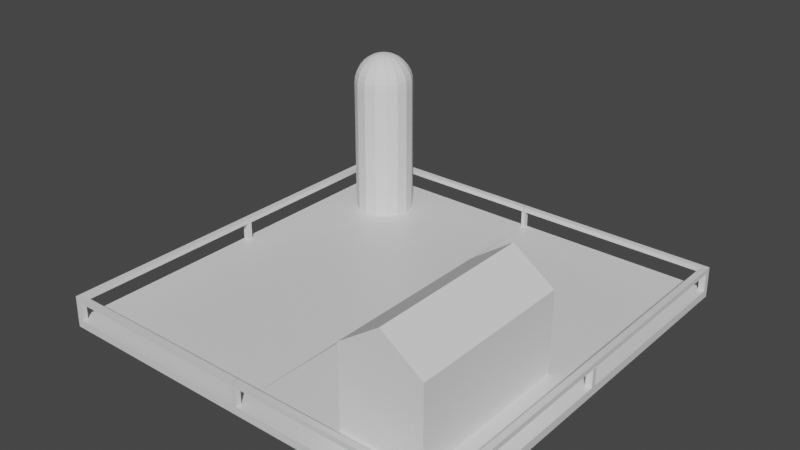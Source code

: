 # Source: FarmLV3.blend  (saved by Blender 2.82.7; exported with 4.5.12 LTS)
import bpy
from mathutils import Matrix  # noqa: F401  (used for matrix-valued properties, if any)

bpy.ops.wm.read_factory_settings(use_empty=True)
scene = bpy.context.scene
scene.name = 'Scene'

# ---- collections
col_collection = bpy.data.collections.new('Collection'); scene.collection.children.link(col_collection)

# ---- materials (node trees are filled in below, after node groups)
mat_material = bpy.data.materials.new('Material')
mat_material.alpha_threshold = 0.0
mat_material.use_transparent_shadow = False
mat_material.line_color = (0.0, 0.0, 0.0, 1.0)

# ---- material node trees
mat_material.use_nodes = True; mat_material.node_tree.nodes.clear()
_N = mat_material.node_tree.nodes; _L = mat_material.node_tree.links
n0 = _N.new('ShaderNodeOutputMaterial'); n0.name = 'Material Output'; n0.location = (300, 300)
n1 = _N.new('ShaderNodeBsdfPrincipled'); n1.name = 'Principled BSDF'; n1.location = (10, 300)
n1.distribution = 'GGX'
n1.subsurface_method = 'BURLEY'
n1.inputs[2].default_value = 0.4
n1.inputs[3].default_value = 1.45
n1.inputs[27].default_value = (0.0, 0.0, 0.0, 1.0)
n1.inputs[28].default_value = 1.0
_L.new(n1.outputs[0], n0.inputs[0])
n0.is_active_output = True

# ---- world
world_world = bpy.data.worlds.new('World'); scene.world = world_world
world_world.use_nodes = True; world_world.node_tree.nodes.clear()
_N = world_world.node_tree.nodes; _L = world_world.node_tree.links
n0 = _N.new('ShaderNodeOutputWorld'); n0.name = 'World Output'; n0.location = (300, 300)
n1 = _N.new('ShaderNodeBackground'); n1.name = 'Background'; n1.location = (10, 300)
n1.inputs[0].default_value = (0.05088, 0.05088, 0.05088, 1.0)
_L.new(n1.outputs[0], n0.inputs[0])
n0.is_active_output = True
world_world.color = (0.05088, 0.05088, 0.05088)
world_world.use_sun_shadow = False
world_world.sun_shadow_jitter_overblur = 0.0

# ---- meshes
me_cube = bpy.data.meshes.new('Cube')
me_cube.from_pydata([(-1.0, -1.0, 1.0), (-1.0, -1.0, -1.0), (-0.9984, -0.9982, 6.657), (-1.0, -1.0, 1.0), (-0.009019, -1.0, 1.0), (-1.0, -1.0, 1.0), (-0.009019, -0.973, 0.9557), (-0.9689, -0.973, 0.9557), (0.0, -1.0, 1.0), (0.0, -1.0, -1.0), (-0.9689, -0.01197, 0.9557), (0.0, -1.0, 1.0), (-1.0, -0.01197, 1.0), (0.0, -1.0, 1.0), (-1.0, -0.9728, 1.0), (-7.776e-05, -0.973, 0.9557), (-0.9695, -1.0, 1.0), (-1.0, 0.0, -1.0), (-1.0, 0.0, 1.0), (-1.0, 0.0, 1.0), (-1.0, 0.0, 1.0), (-0.9689, 0.0, 0.9557), (0.00249, 0.0, 0.9557), (0.0, 0.0, -1.0), (-0.9673, -0.9712, 6.613), (-0.9984, -0.9709, 6.657), (-0.9678, -0.9982, 6.657), (-0.9987, -0.9713, 5.484), (-0.9676, -0.9716, 5.44), (-0.9682, -0.9985, 5.484), (-0.9987, -0.9985, 5.484), (-0.9673, -0.9712, 6.613), (-0.9984, -0.9709, 6.657), (-0.9987, -0.9713, 5.484), (-0.9676, -0.9716, 5.44), (-0.9673, -0.9712, 6.613), (-0.9984, -0.9709, 6.657), (-0.9987, -0.9713, 5.484), (-0.9676, -0.9716, 5.44), (-0.9673, -0.9712, 6.613), (-0.9984, -0.9709, 6.657), (-0.9987, -0.9713, 5.484), (-0.9676, -0.9716, 5.44), (-0.9673, 0.0006851, 6.613), (-0.9984, 0.0009338, 6.657), (-0.9987, 0.0005537, 5.484), (-0.9676, 0.000305, 5.44), (-0.9689, -0.01197, 5.533), (-1.0, -0.01197, 5.577), (-1.0, 0.0, 5.577), (-0.9689, 0.0, 5.533), (0.001587, -0.9712, 6.613), (0.001046, -0.9982, 6.657), (0.001248, -0.9716, 5.44), (0.0007069, -0.9985, 5.484), (0.001587, -0.9712, 6.613), (0.001587, -0.9712, 6.613), (0.001587, -0.9712, 6.613), (-0.009019, -1.0, 5.644), (-0.009019, -0.973, 5.6), (0.0, -1.0, 5.644), (-7.776e-05, -0.973, 5.6)], [(4, 3), (11, 4), (11, 13), (8, 9), (8, 11), (20, 21), (18, 49)], [(19, 3, 5, 14, 12, 20), (18, 0, 3, 19), (10, 12, 14, 7), (22, 21, 10, 7, 6, 15), (24, 28, 34, 31), (16, 4, 6, 7), (17, 23, 9, 1), (2, 26, 24, 25), (1, 0, 18, 17), (5, 1, 9, 13), (24, 26, 52, 51), (30, 29, 26, 2), (27, 30, 2, 25), (14, 5, 30, 27), (5, 16, 29, 30), (16, 7, 28, 29), (7, 14, 27, 28), (34, 33, 37, 38), (25, 24, 31, 32), (27, 25, 32, 33), (28, 27, 33, 34), (35, 38, 42, 39), (33, 32, 36, 37), (31, 34, 38, 35), (32, 31, 35, 36), (42, 41, 45, 46), (36, 35, 39, 40), (38, 37, 41, 42), (37, 36, 40, 41), (46, 45, 44, 43), (41, 40, 44, 45), (39, 42, 46, 43), (40, 39, 43, 44), (10, 21, 50, 47), (12, 10, 47, 48), (54, 53, 51, 52), (35, 31, 55, 56), (28, 24, 51, 53), (29, 28, 53, 54), (31, 24, 51, 55), (26, 29, 54, 52), (39, 35, 56, 57), (6, 4, 58, 59), (4, 13, 60, 58), (13, 15, 61, 60), (15, 6, 59, 61), (12, 48, 49, 20), (48, 47, 50, 49)])
_uv = me_cube.uv_layers.new(name='UVMap')
_uv.uv.foreach_set('vector', [0.625, 0.125, 0.625, 0.0, 0.625, 0.0, 0.625, 0.008334, 0.625, 0.1173, 0.625, 0.125, 0.625, 0.125, 0.625, 0.0, 0.625, 0.0, 0.625, 0.125, 0.625, 0.1168, 0.625, 0.1173, 0.625, 0.008334, 0.625, 0.0, 0.75, 0.625, 0.875, 0.625, 0.875, 0.6332, 0.875, 0.75, 0.759, 0.75, 0.75, 0.75, 0.625, 0.0, 0.625, 0.0, 0.625, 0.0, 0.625, 0.0, 0.625, 0.9915, 0.0, 0.0, 0.759, 0.75, 0.625, 0.0, 0.125, 0.625, 0.25, 0.625, 0.25, 0.75, 0.125, 0.75, 0.625, 0.0, 0.625, 0.9915, 0.625, 0.0, 0.625, 0.008334, 0.375, 0.0, 0.625, 0.0, 0.625, 0.125, 0.375, 0.125, 0.0, 0.0, 0.125, 0.75, 0.25, 0.75, 0.0, 0.0, 0.625, 0.0, 0.625, 0.9915, 0.625, 0.9915, 0.625, 0.0, 0.0, 0.0, 0.0, 0.0, 0.0, 0.0, 0.0, 0.0, 0.625, 0.008334, 0.625, 0.0, 0.625, 0.0, 0.625, 0.008334, 0.625, 0.008334, 0.625, 0.0, 0.625, 0.0, 0.625, 0.008334, 0.0, 0.0, 0.0, 0.0, 0.0, 0.0, 0.0, 0.0, 0.625, 0.9915, 0.625, 0.0, 0.625, 0.0, 0.625, 0.9915, 0.625, 0.0, 0.625, 0.008334, 0.625, 0.008334, 0.625, 0.0, 0.625, 0.0, 0.625, 0.008334, 0.625, 0.008334, 0.625, 0.0, 0.625, 0.008334, 0.625, 0.0, 0.625, 0.0, 0.625, 0.008334, 0.625, 0.008334, 0.625, 0.008334, 0.625, 0.008334, 0.625, 0.008334, 0.625, 0.0, 0.625, 0.008334, 0.625, 0.008334, 0.625, 0.0, 0.625, 0.0, 0.625, 0.0, 0.625, 0.0, 0.625, 0.0, 0.625, 0.008334, 0.625, 0.008334, 0.625, 0.008334, 0.625, 0.008334, 0.625, 0.0, 0.625, 0.0, 0.625, 0.0, 0.625, 0.0, 0.625, 0.008334, 0.625, 0.0, 0.625, 0.0, 0.625, 0.008334, 0.625, 0.0, 0.625, 0.008334, 0.625, 0.008334, 0.625, 0.0, 0.625, 0.008334, 0.625, 0.0, 0.625, 0.0, 0.625, 0.008334, 0.625, 0.0, 0.625, 0.008334, 0.625, 0.008334, 0.625, 0.0, 0.625, 0.008334, 0.625, 0.008334, 0.625, 0.008334, 0.625, 0.008334, 0.625, 0.0, 0.625, 0.008334, 0.625, 0.008334, 0.625, 0.0, 0.625, 0.008334, 0.625, 0.008334, 0.625, 0.008334, 0.625, 0.008334, 0.625, 0.0, 0.625, 0.0, 0.625, 0.0, 0.625, 0.0, 0.625, 0.008334, 0.625, 0.0, 0.625, 0.0, 0.625, 0.008334, 0.875, 0.6332, 0.875, 0.625, 0.875, 0.625, 0.875, 0.6332, 0.625, 0.1173, 0.625, 0.1168, 0.625, 0.1168, 0.625, 0.1173, 0.625, 0.9915, 0.625, 0.0, 0.625, 0.0, 0.625, 0.9915, 0.625, 0.0, 0.625, 0.0, 0.625, 0.0, 0.625, 0.0, 0.625, 0.0, 0.625, 0.0, 0.625, 0.0, 0.625, 0.0, 0.625, 0.9915, 0.625, 0.0, 0.625, 0.0, 0.625, 0.9915, 0.625, 0.0, 0.625, 0.0, 0.625, 0.0, 0.625, 0.0, 0.0, 0.0, 0.0, 0.0, 0.0, 0.0, 0.0, 0.0, 0.625, 0.0, 0.625, 0.0, 0.625, 0.0, 0.625, 0.0, 0.759, 0.75, 0.0, 0.0, 0.0, 0.0, 0.759, 0.75, 0.0, 0.0, 0.0, 0.0, 0.0, 0.0, 0.0, 0.0, 0.0, 0.0, 0.0, 0.0, 0.0, 0.0, 0.0, 0.0, 0.75, 0.75, 0.759, 0.75, 0.759, 0.75, 0.75, 0.75, 0.625, 0.1173, 0.625, 0.1173, 0.0, 0.0, 0.625, 0.125, 0.625, 0.1173, 0.875, 0.6332, 0.875, 0.625, 0.0, 0.0])
me_cube.materials.append(mat_material)
me_cube.use_remesh_preserve_volume = False
me_cube.use_remesh_preserve_attributes = False
me_cube.use_mirror_vertex_groups = False
me_cube.update()
me_cube_001 = bpy.data.meshes.new('Cube.001')
me_cube_001.from_pydata([(-1.0, -2.027, -0.8747), (-1.0, -2.027, 1.125), (-1.0, 2.027, -0.8747), (-1.0, 2.027, 1.125), (1.0, -2.027, -0.8747), (1.0, -2.027, 1.125), (1.0, 2.027, -0.8747), (1.0, 2.027, 1.125), (0.0, 2.027, -0.8747), (0.0, 2.027, 1.83), (0.0, -2.027, -0.8747), (0.0, -2.027, 1.83)], [], [(0, 1, 3, 2), (8, 9, 7, 6), (6, 7, 5, 4), (10, 11, 1, 0), (8, 6, 4, 10), (9, 3, 1, 11), (7, 9, 11, 5), (2, 8, 10, 0), (4, 5, 11, 10), (2, 3, 9, 8)])
_uv = me_cube_001.uv_layers.new(name='UVMap')
_uv.uv.foreach_set('vector', [0.375, 0.0, 0.625, 0.0, 0.625, 0.25, 0.375, 0.25, 0.375, 0.375, 0.625, 0.375, 0.625, 0.5, 0.375, 0.5, 0.375, 0.5, 0.625, 0.5, 0.625, 0.75, 0.375, 0.75, 0.375, 0.875, 0.625, 0.875, 0.625, 1.0, 0.375, 1.0, 0.25, 0.5, 0.375, 0.5, 0.375, 0.75, 0.25, 0.75, 0.75, 0.5, 0.875, 0.5, 0.875, 0.75, 0.75, 0.75, 0.625, 0.5, 0.75, 0.5, 0.75, 0.75, 0.625, 0.75, 0.125, 0.5, 0.25, 0.5, 0.25, 0.75, 0.125, 0.75, 0.375, 0.75, 0.625, 0.75, 0.625, 0.875, 0.375, 0.875, 0.375, 0.25, 0.625, 0.25, 0.625, 0.375, 0.375, 0.375])
me_cube_001.use_remesh_fix_poles = True
me_cube_001.use_remesh_preserve_attributes = False
me_cube_001.use_mirror_vertex_groups = False
me_cube_001.update()
me_sphere = bpy.data.meshes.new('Sphere')
me_sphere.from_pydata([(1.753, 1.962, 4.237), (1.753, 2.34, 4.034), (1.753, 2.432, 3.922), (1.753, 2.501, 3.795), (1.753, 2.543, 3.656), (1.753, 2.557, 3.512), (1.808, 1.951, 4.237), (1.861, 2.079, 4.195), (1.91, 2.197, 4.126), (1.953, 2.301, 4.034), (1.988, 2.385, 3.922), (2.014, 2.449, 3.795), (2.031, 2.487, 3.656), (2.036, 2.501, 3.512), (1.855, 1.92, 4.237), (1.953, 2.018, 4.195), (2.043, 2.108, 4.126), (2.123, 2.187, 4.034), (2.188, 2.252, 3.922), (2.236, 2.301, 3.795), (2.266, 2.33, 3.656), (2.276, 2.34, 3.512), (1.886, 1.873, 4.237), (2.014, 1.926, 4.195), (2.133, 1.975, 4.126), (2.236, 2.018, 4.034), (2.321, 2.053, 3.922), (2.384, 2.079, 3.795), (2.423, 2.095, 3.656), (2.436, 2.1, 3.512), (1.897, 1.818, 4.237), (2.036, 1.818, 4.195), (2.164, 1.818, 4.126), (2.276, 1.818, 4.034), (2.368, 1.818, 3.922), (2.436, 1.818, 3.795), (2.478, 1.818, 3.656), (2.492, 1.818, 3.512), (1.886, 1.762, 4.237), (2.014, 1.709, 4.195), (2.133, 1.66, 4.126), (2.236, 1.617, 4.034), (2.321, 1.582, 3.922), (2.384, 1.556, 3.795), (2.423, 1.54, 3.656), (2.436, 1.535, 3.512), (1.855, 1.716, 4.237), (1.953, 1.617, 4.195), (2.043, 1.527, 4.126), (2.123, 1.448, 4.034), (2.188, 1.383, 3.922), (2.236, 1.335, 3.795), (2.266, 1.305, 3.656), (2.276, 1.295, 3.512), (1.808, 1.684, 4.237), (1.861, 1.556, 4.195), (1.91, 1.438, 4.126), (1.953, 1.335, 4.034), (1.988, 1.25, 3.922), (2.014, 1.186, 3.795), (2.031, 1.148, 3.656), (2.036, 1.134, 3.512), (1.753, 1.673, 4.237), (1.753, 1.535, 4.195), (1.753, 1.407, 4.126), (1.753, 1.295, 4.034), (1.753, 1.203, 3.922), (1.753, 1.134, 3.795), (1.753, 1.092, 3.656), (1.753, 1.078, 3.512), (1.698, 1.684, 4.237), (1.645, 1.556, 4.195), (1.596, 1.438, 4.126), (1.553, 1.335, 4.034), (1.518, 1.25, 3.922), (1.492, 1.186, 3.795), (1.476, 1.148, 3.656), (1.47, 1.134, 3.512), (1.651, 1.716, 4.237), (1.553, 1.617, 4.195), (1.463, 1.527, 4.126), (1.383, 1.448, 4.034), (1.318, 1.383, 3.922), (1.27, 1.335, 3.795), (1.24, 1.305, 3.656), (1.23, 1.295, 3.512), (1.753, 1.818, 4.251), (1.62, 1.762, 4.237), (1.492, 1.709, 4.195), (1.374, 1.66, 4.126), (1.27, 1.617, 4.034), (1.185, 1.582, 3.922), (1.122, 1.556, 3.795), (1.083, 1.54, 3.656), (1.07, 1.535, 3.512), (1.609, 1.818, 4.237), (1.47, 1.818, 4.195), (1.342, 1.818, 4.126), (1.23, 1.818, 4.034), (1.138, 1.818, 3.922), (1.07, 1.818, 3.795), (1.028, 1.818, 3.656), (1.014, 1.818, 3.512), (1.62, 1.873, 4.237), (1.492, 1.926, 4.195), (1.374, 1.975, 4.126), (1.27, 2.018, 4.034), (1.185, 2.053, 3.922), (1.122, 2.079, 3.795), (1.083, 2.095, 3.656), (1.07, 2.1, 3.512), (1.47, 2.501, 0.02336), (1.23, 2.34, 0.02336), (1.651, 1.92, 4.237), (1.553, 2.018, 4.195), (1.463, 2.108, 4.126), (1.383, 2.187, 4.034), (1.318, 2.252, 3.922), (1.27, 2.301, 3.795), (1.24, 2.33, 3.656), (1.23, 2.34, 3.512), (1.07, 2.1, 0.02336), (1.014, 1.818, 0.02336), (1.07, 1.535, 0.02336), (1.23, 1.295, 0.02336), (1.47, 1.134, 0.02336), (1.753, 1.078, 0.02336), (2.036, 1.134, 0.02336), (1.698, 1.951, 4.237), (1.645, 2.079, 4.195), (1.596, 2.197, 4.126), (1.553, 2.301, 4.034), (1.518, 2.385, 3.922), (1.492, 2.449, 3.795), (1.476, 2.487, 3.656), (1.47, 2.501, 3.512), (2.276, 1.295, 0.02336), (2.436, 1.535, 0.02336), (2.492, 1.818, 0.02336), (2.436, 2.1, 0.02336), (2.276, 2.34, 0.02336), (2.036, 2.501, 0.02336), (1.753, 2.557, 0.02336), (1.753, 2.1, 4.195), (1.753, 2.228, 4.126)], [], [(0, 86, 6), (143, 0, 6, 7), (144, 143, 7, 8), (1, 144, 8, 9), (2, 1, 9, 10), (3, 2, 10, 11), (4, 3, 11, 12), (5, 4, 12, 13), (13, 12, 20, 21), (6, 86, 14), (7, 6, 14, 15), (8, 7, 15, 16), (9, 8, 16, 17), (10, 9, 17, 18), (11, 10, 18, 19), (12, 11, 19, 20), (17, 16, 24, 25), (18, 17, 25, 26), (19, 18, 26, 27), (20, 19, 27, 28), (21, 20, 28, 29), (14, 86, 22), (15, 14, 22, 23), (16, 15, 23, 24), (29, 28, 36, 37), (22, 86, 30), (23, 22, 30, 31), (24, 23, 31, 32), (25, 24, 32, 33), (26, 25, 33, 34), (27, 26, 34, 35), (28, 27, 35, 36), (34, 33, 41, 42), (35, 34, 42, 43), (36, 35, 43, 44), (37, 36, 44, 45), (30, 86, 38), (31, 30, 38, 39), (32, 31, 39, 40), (33, 32, 40, 41), (38, 86, 46), (39, 38, 46, 47), (40, 39, 47, 48), (41, 40, 48, 49), (42, 41, 49, 50), (43, 42, 50, 51), (44, 43, 51, 52), (45, 44, 52, 53), (50, 49, 57, 58), (51, 50, 58, 59), (52, 51, 59, 60), (53, 52, 60, 61), (46, 86, 54), (47, 46, 54, 55), (48, 47, 55, 56), (49, 48, 56, 57), (55, 54, 62, 63), (56, 55, 63, 64), (57, 56, 64, 65), (58, 57, 65, 66), (59, 58, 66, 67), (60, 59, 67, 68), (61, 60, 68, 69), (54, 86, 62), (67, 66, 74, 75), (68, 67, 75, 76), (69, 68, 76, 77), (62, 86, 70), (63, 62, 70, 71), (64, 63, 71, 72), (65, 64, 72, 73), (66, 65, 73, 74), (72, 71, 79, 80), (73, 72, 80, 81), (74, 73, 81, 82), (75, 74, 82, 83), (76, 75, 83, 84), (77, 76, 84, 85), (70, 86, 78), (71, 70, 78, 79), (84, 83, 92, 93), (85, 84, 93, 94), (78, 86, 87), (79, 78, 87, 88), (80, 79, 88, 89), (81, 80, 89, 90), (82, 81, 90, 91), (83, 82, 91, 92), (89, 88, 96, 97), (90, 89, 97, 98), (91, 90, 98, 99), (92, 91, 99, 100), (93, 92, 100, 101), (94, 93, 101, 102), (87, 86, 95), (88, 87, 95, 96), (101, 100, 108, 109), (29, 37, 138, 139), (102, 101, 109, 110), (95, 86, 103), (96, 95, 103, 104), (97, 96, 104, 105), (98, 97, 105, 106), (99, 98, 106, 107), (100, 99, 107, 108), (102, 110, 121, 122), (5, 13, 141, 142), (106, 105, 115, 116), (53, 61, 127, 136), (107, 106, 116, 117), (69, 77, 125, 126), (108, 107, 117, 118), (120, 135, 111, 112), (109, 108, 118, 119), (135, 5, 142, 111), (110, 109, 119, 120), (103, 86, 113), (61, 69, 126, 127), (104, 103, 113, 114), (110, 120, 112, 121), (105, 104, 114, 115), (37, 45, 137, 138), (120, 119, 134, 135), (113, 86, 128), (21, 29, 139, 140), (114, 113, 128, 129), (13, 21, 140, 141), (115, 114, 129, 130), (77, 85, 124, 125), (116, 115, 130, 131), (85, 94, 123, 124), (117, 116, 131, 132), (45, 53, 136, 137), (118, 117, 132, 133), (94, 102, 122, 123), (119, 118, 133, 134), (131, 130, 144, 1), (132, 131, 1, 2), (133, 132, 2, 3), (134, 133, 3, 4), (135, 134, 4, 5), (128, 86, 0), (129, 128, 0, 143), (130, 129, 143, 144)])
_uv = me_sphere.uv_layers.new(name='UVMap')
_uv.uv.foreach_set('vector', [0.75, 0.9375, 0.7188, 1.0, 0.6875, 0.9375, 0.75, 0.875, 0.75, 0.9375, 0.6875, 0.9375, 0.6875, 0.875, 0.75, 0.8125, 0.75, 0.875, 0.6875, 0.875, 0.6875, 0.8125, 0.75, 0.75, 0.75, 0.8125, 0.6875, 0.8125, 0.6875, 0.75, 0.75, 0.6875, 0.75, 0.75, 0.6875, 0.75, 0.6875, 0.6875, 0.75, 0.625, 0.75, 0.6875, 0.6875, 0.6875, 0.6875, 0.625, 0.75, 0.5625, 0.75, 0.625, 0.6875, 0.625, 0.6875, 0.5625, 0.75, 0.5, 0.75, 0.5625, 0.6875, 0.5625, 0.6875, 0.5, 0.6875, 0.5, 0.6875, 0.5625, 0.625, 0.5625, 0.625, 0.5, 0.6875, 0.9375, 0.6562, 1.0, 0.625, 0.9375, 0.6875, 0.875, 0.6875, 0.9375, 0.625, 0.9375, 0.625, 0.875, 0.6875, 0.8125, 0.6875, 0.875, 0.625, 0.875, 0.625, 0.8125, 0.6875, 0.75, 0.6875, 0.8125, 0.625, 0.8125, 0.625, 0.75, 0.6875, 0.6875, 0.6875, 0.75, 0.625, 0.75, 0.625, 0.6875, 0.6875, 0.625, 0.6875, 0.6875, 0.625, 0.6875, 0.625, 0.625, 0.6875, 0.5625, 0.6875, 0.625, 0.625, 0.625, 0.625, 0.5625, 0.625, 0.75, 0.625, 0.8125, 0.5625, 0.8125, 0.5625, 0.75, 0.625, 0.6875, 0.625, 0.75, 0.5625, 0.75, 0.5625, 0.6875, 0.625, 0.625, 0.625, 0.6875, 0.5625, 0.6875, 0.5625, 0.625, 0.625, 0.5625, 0.625, 0.625, 0.5625, 0.625, 0.5625, 0.5625, 0.625, 0.5, 0.625, 0.5625, 0.5625, 0.5625, 0.5625, 0.5, 0.625, 0.9375, 0.5937, 1.0, 0.5625, 0.9375, 0.625, 0.875, 0.625, 0.9375, 0.5625, 0.9375, 0.5625, 0.875, 0.625, 0.8125, 0.625, 0.875, 0.5625, 0.875, 0.5625, 0.8125, 0.5625, 0.5, 0.5625, 0.5625, 0.5, 0.5625, 0.5, 0.5, 0.5625, 0.9375, 0.5312, 1.0, 0.5, 0.9375, 0.5625, 0.875, 0.5625, 0.9375, 0.5, 0.9375, 0.5, 0.875, 0.5625, 0.8125, 0.5625, 0.875, 0.5, 0.875, 0.5, 0.8125, 0.5625, 0.75, 0.5625, 0.8125, 0.5, 0.8125, 0.5, 0.75, 0.5625, 0.6875, 0.5625, 0.75, 0.5, 0.75, 0.5, 0.6875, 0.5625, 0.625, 0.5625, 0.6875, 0.5, 0.6875, 0.5, 0.625, 0.5625, 0.5625, 0.5625, 0.625, 0.5, 0.625, 0.5, 0.5625, 0.5, 0.6875, 0.5, 0.75, 0.4375, 0.75, 0.4375, 0.6875, 0.5, 0.625, 0.5, 0.6875, 0.4375, 0.6875, 0.4375, 0.625, 0.5, 0.5625, 0.5, 0.625, 0.4375, 0.625, 0.4375, 0.5625, 0.5, 0.5, 0.5, 0.5625, 0.4375, 0.5625, 0.4375, 0.5, 0.5, 0.9375, 0.4687, 1.0, 0.4375, 0.9375, 0.5, 0.875, 0.5, 0.9375, 0.4375, 0.9375, 0.4375, 0.875, 0.5, 0.8125, 0.5, 0.875, 0.4375, 0.875, 0.4375, 0.8125, 0.5, 0.75, 0.5, 0.8125, 0.4375, 0.8125, 0.4375, 0.75, 0.4375, 0.9375, 0.4062, 1.0, 0.375, 0.9375, 0.4375, 0.875, 0.4375, 0.9375, 0.375, 0.9375, 0.375, 0.875, 0.4375, 0.8125, 0.4375, 0.875, 0.375, 0.875, 0.375, 0.8125, 0.4375, 0.75, 0.4375, 0.8125, 0.375, 0.8125, 0.375, 0.75, 0.4375, 0.6875, 0.4375, 0.75, 0.375, 0.75, 0.375, 0.6875, 0.4375, 0.625, 0.4375, 0.6875, 0.375, 0.6875, 0.375, 0.625, 0.4375, 0.5625, 0.4375, 0.625, 0.375, 0.625, 0.375, 0.5625, 0.4375, 0.5, 0.4375, 0.5625, 0.375, 0.5625, 0.375, 0.5, 0.375, 0.6875, 0.375, 0.75, 0.3125, 0.75, 0.3125, 0.6875, 0.375, 0.625, 0.375, 0.6875, 0.3125, 0.6875, 0.3125, 0.625, 0.375, 0.5625, 0.375, 0.625, 0.3125, 0.625, 0.3125, 0.5625, 0.375, 0.5, 0.375, 0.5625, 0.3125, 0.5625, 0.3125, 0.5, 0.375, 0.9375, 0.3437, 1.0, 0.3125, 0.9375, 0.375, 0.875, 0.375, 0.9375, 0.3125, 0.9375, 0.3125, 0.875, 0.375, 0.8125, 0.375, 0.875, 0.3125, 0.875, 0.3125, 0.8125, 0.375, 0.75, 0.375, 0.8125, 0.3125, 0.8125, 0.3125, 0.75, 0.3125, 0.875, 0.3125, 0.9375, 0.25, 0.9375, 0.25, 0.875, 0.3125, 0.8125, 0.3125, 0.875, 0.25, 0.875, 0.25, 0.8125, 0.3125, 0.75, 0.3125, 0.8125, 0.25, 0.8125, 0.25, 0.75, 0.3125, 0.6875, 0.3125, 0.75, 0.25, 0.75, 0.25, 0.6875, 0.3125, 0.625, 0.3125, 0.6875, 0.25, 0.6875, 0.25, 0.625, 0.3125, 0.5625, 0.3125, 0.625, 0.25, 0.625, 0.25, 0.5625, 0.3125, 0.5, 0.3125, 0.5625, 0.25, 0.5625, 0.25, 0.5, 0.3125, 0.9375, 0.2812, 1.0, 0.25, 0.9375, 0.25, 0.625, 0.25, 0.6875, 0.1875, 0.6875, 0.1875, 0.625, 0.25, 0.5625, 0.25, 0.625, 0.1875, 0.625, 0.1875, 0.5625, 0.25, 0.5, 0.25, 0.5625, 0.1875, 0.5625, 0.1875, 0.5, 0.25, 0.9375, 0.2187, 1.0, 0.1875, 0.9375, 0.25, 0.875, 0.25, 0.9375, 0.1875, 0.9375, 0.1875, 0.875, 0.25, 0.8125, 0.25, 0.875, 0.1875, 0.875, 0.1875, 0.8125, 0.25, 0.75, 0.25, 0.8125, 0.1875, 0.8125, 0.1875, 0.75, 0.25, 0.6875, 0.25, 0.75, 0.1875, 0.75, 0.1875, 0.6875, 0.1875, 0.8125, 0.1875, 0.875, 0.125, 0.875, 0.125, 0.8125, 0.1875, 0.75, 0.1875, 0.8125, 0.125, 0.8125, 0.125, 0.75, 0.1875, 0.6875, 0.1875, 0.75, 0.125, 0.75, 0.125, 0.6875, 0.1875, 0.625, 0.1875, 0.6875, 0.125, 0.6875, 0.125, 0.625, 0.1875, 0.5625, 0.1875, 0.625, 0.125, 0.625, 0.125, 0.5625, 0.1875, 0.5, 0.1875, 0.5625, 0.125, 0.5625, 0.125, 0.5, 0.1875, 0.9375, 0.1563, 1.0, 0.125, 0.9375, 0.1875, 0.875, 0.1875, 0.9375, 0.125, 0.9375, 0.125, 0.875, 0.125, 0.5625, 0.125, 0.625, 0.0625, 0.625, 0.0625, 0.5625, 0.125, 0.5, 0.125, 0.5625, 0.0625, 0.5625, 0.0625, 0.5, 0.125, 0.9375, 0.09375, 1.0, 0.0625, 0.9375, 0.125, 0.875, 0.125, 0.9375, 0.0625, 0.9375, 0.0625, 0.875, 0.125, 0.8125, 0.125, 0.875, 0.0625, 0.875, 0.0625, 0.8125, 0.125, 0.75, 0.125, 0.8125, 0.0625, 0.8125, 0.0625, 0.75, 0.125, 0.6875, 0.125, 0.75, 0.0625, 0.75, 0.0625, 0.6875, 0.125, 0.625, 0.125, 0.6875, 0.0625, 0.6875, 0.0625, 0.625, 0.0625, 0.8125, 0.0625, 0.875, 8.941e-08, 0.875, 2.98e-08, 0.8125, 0.0625, 0.75, 0.0625, 0.8125, 2.98e-08, 0.8125, 2.98e-08, 0.75, 0.0625, 0.6875, 0.0625, 0.75, 2.98e-08, 0.75, 0.0, 0.6875, 0.0625, 0.625, 0.0625, 0.6875, 0.0, 0.6875, 0.0, 0.625, 0.0625, 0.5625, 0.0625, 0.625, 0.0, 0.625, 2.98e-08, 0.5625, 0.0625, 0.5, 0.0625, 0.5625, 2.98e-08, 0.5625, 0.0, 0.5, 0.0625, 0.9375, 0.03125, 1.0, 2.384e-07, 0.9375, 0.0625, 0.875, 0.0625, 0.9375, 2.384e-07, 0.9375, 8.941e-08, 0.875, 1.0, 0.5625, 1.0, 0.625, 0.9375, 0.625, 0.9375, 0.5625, 0.5625, 0.5, 0.5, 0.5, 0.5, 0.5, 0.5625, 0.5, 1.0, 0.5, 1.0, 0.5625, 0.9375, 0.5625, 0.9375, 0.5, 1.0, 0.9375, 0.9688, 1.0, 0.9375, 0.9375, 1.0, 0.875, 1.0, 0.9375, 0.9375, 0.9375, 0.9375, 0.875, 1.0, 0.8125, 1.0, 0.875, 0.9375, 0.875, 0.9375, 0.8125, 1.0, 0.75, 1.0, 0.8125, 0.9375, 0.8125, 0.9375, 0.75, 1.0, 0.6875, 1.0, 0.75, 0.9375, 0.75, 0.9375, 0.6875, 1.0, 0.625, 1.0, 0.6875, 0.9375, 0.6875, 0.9375, 0.625, 1.0, 0.5, 0.9375, 0.5, 0.9375, 0.5, 1.0, 0.5, 0.75, 0.5, 0.6875, 0.5, 0.6875, 0.5, 0.75, 0.5, 0.9375, 0.75, 0.9375, 0.8125, 0.875, 0.8125, 0.875, 0.75, 0.375, 0.5, 0.3125, 0.5, 0.3125, 0.5, 0.375, 0.5, 0.9375, 0.6875, 0.9375, 0.75, 0.875, 0.75, 0.875, 0.6875, 0.25, 0.5, 0.1875, 0.5, 0.1875, 0.5, 0.25, 0.5, 0.9375, 0.625, 0.9375, 0.6875, 0.875, 0.6875, 0.875, 0.625, 0.875, 0.5, 0.8125, 0.5, 0.8125, 0.5, 0.875, 0.5, 0.9375, 0.5625, 0.9375, 0.625, 0.875, 0.625, 0.875, 0.5625, 0.8125, 0.5, 0.75, 0.5, 0.75, 0.5, 0.8125, 0.5, 0.9375, 0.5, 0.9375, 0.5625, 0.875, 0.5625, 0.875, 0.5, 0.9375, 0.9375, 0.9063, 1.0, 0.875, 0.9375, 0.3125, 0.5, 0.25, 0.5, 0.25, 0.5, 0.3125, 0.5, 0.9375, 0.875, 0.9375, 0.9375, 0.875, 0.9375, 0.875, 0.875, 0.9375, 0.5, 0.875, 0.5, 0.875, 0.5, 0.9375, 0.5, 0.9375, 0.8125, 0.9375, 0.875, 0.875, 0.875, 0.875, 0.8125, 0.5, 0.5, 0.4375, 0.5, 0.4375, 0.5, 0.5, 0.5, 0.875, 0.5, 0.875, 0.5625, 0.8125, 0.5625, 0.8125, 0.5, 0.875, 0.9375, 0.8438, 1.0, 0.8125, 0.9375, 0.625, 0.5, 0.5625, 0.5, 0.5625, 0.5, 0.625, 0.5, 0.875, 0.875, 0.875, 0.9375, 0.8125, 0.9375, 0.8125, 0.875, 0.6875, 0.5, 0.625, 0.5, 0.625, 0.5, 0.6875, 0.5, 0.875, 0.8125, 0.875, 0.875, 0.8125, 0.875, 0.8125, 0.8125, 0.1875, 0.5, 0.125, 0.5, 0.125, 0.5, 0.1875, 0.5, 0.875, 0.75, 0.875, 0.8125, 0.8125, 0.8125, 0.8125, 0.75, 0.125, 0.5, 0.0625, 0.5, 0.0625, 0.5, 0.125, 0.5, 0.875, 0.6875, 0.875, 0.75, 0.8125, 0.75, 0.8125, 0.6875, 0.4375, 0.5, 0.375, 0.5, 0.375, 0.5, 0.4375, 0.5, 0.875, 0.625, 0.875, 0.6875, 0.8125, 0.6875, 0.8125, 0.625, 0.0625, 0.5, 0.0, 0.5, 0.0, 0.5, 0.0625, 0.5, 0.875, 0.5625, 0.875, 0.625, 0.8125, 0.625, 0.8125, 0.5625, 0.8125, 0.75, 0.8125, 0.8125, 0.75, 0.8125, 0.75, 0.75, 0.8125, 0.6875, 0.8125, 0.75, 0.75, 0.75, 0.75, 0.6875, 0.8125, 0.625, 0.8125, 0.6875, 0.75, 0.6875, 0.75, 0.625, 0.8125, 0.5625, 0.8125, 0.625, 0.75, 0.625, 0.75, 0.5625, 0.8125, 0.5, 0.8125, 0.5625, 0.75, 0.5625, 0.75, 0.5, 0.8125, 0.9375, 0.7813, 1.0, 0.75, 0.9375, 0.8125, 0.875, 0.8125, 0.9375, 0.75, 0.9375, 0.75, 0.875, 0.8125, 0.8125, 0.8125, 0.875, 0.75, 0.875, 0.75, 0.8125])
me_sphere.use_remesh_fix_poles = True
me_sphere.use_remesh_preserve_attributes = False
me_sphere.use_mirror_vertex_groups = False
me_sphere.update()

# ---- objects
ob_field = bpy.data.objects.new('Field', me_cube)
ob_house = bpy.data.objects.new('House', me_cube_001)
ob_silo = bpy.data.objects.new('Silo', me_sphere)

# ---- transforms, parenting, visibility, modifiers, constraints
ob_field.location = (0.0, 0.0, 0.0)
ob_field.scale = (5.0, 5.0, 0.1)
ob_field.lock_rotations_4d = False
ob_field.empty_display_type = 'ARROWS'
ob_field.lineart.crease_threshold = 0.0
_m = ob_field.modifiers.new('Mirror', 'MIRROR')
_m.use_axis = (True, True, False)
ob_house.location = (3.052, -2.2, 0.9329)
ob_house.lineart.crease_threshold = 0.0
ob_silo.location = (-5.33, 1.843, 0.0)
ob_silo.lineart.crease_threshold = 0.0

# ---- collection membership
col_collection.objects.link(ob_field)
col_collection.objects.link(ob_house)
col_collection.objects.link(ob_silo)

# ---- scene / render settings (as saved in the file)
scene.frame_start = 1; scene.frame_end = 250; scene.frame_set(1)
scene.render.engine = 'BLENDER_EEVEE_NEXT'
scene.cycles.use_denoising = False
scene.cycles.samples = 128
scene.cycles.sampling_pattern = 'TABULATED_SOBOL'
scene.cycles.use_adaptive_sampling = False
scene.cycles.use_light_tree = False
scene.view_settings.view_transform = 'Filmic'
bpy.context.view_layer.update()

# ---- added for rendering (the .blend has no active camera and no usable light): camera, sun
cam_auto = bpy.data.cameras.new('AutoCamera')
cam_auto.lens = 50.0
cam_auto.sensor_width = 36.0
cam_auto.clip_end = 1000.0
ob_auto_camera = bpy.data.objects.new('AutoCamera', cam_auto)
scene.collection.objects.link(ob_auto_camera)
ob_auto_camera.location = (13.6899, -16.4279, 13.0274)
ob_auto_camera.rotation_euler = (1.09748, -7.21219e-08, 0.694738)
scene.camera = ob_auto_camera
light_auto_sun = bpy.data.lights.new('AutoSun', 'SUN')
light_auto_sun.energy = 3.0
light_auto_sun.angle = 0.0523599
ob_auto_sun = bpy.data.objects.new('AutoSun', light_auto_sun)
scene.collection.objects.link(ob_auto_sun)
ob_auto_sun.rotation_euler = (0.872665, 0.174533, 0.523599)
bpy.context.view_layer.update()
